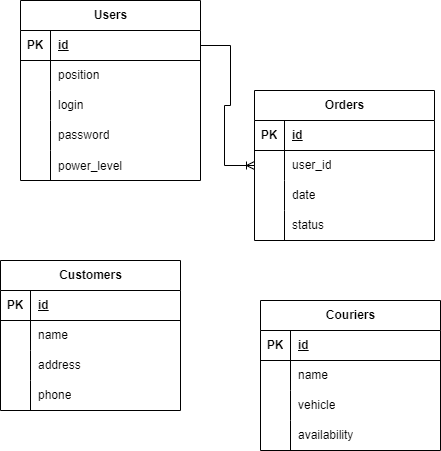

The diagram above was exported from draw.io. Its source (the exported page's mxGraphModel, read from the mxfile embedded in the PNG):
<mxGraphModel dx="1002" dy="575" grid="1" gridSize="10" guides="1" tooltips="1" connect="1" arrows="1" fold="1" page="1" pageScale="1" pageWidth="827" pageHeight="1169" math="0" shadow="0">
  <root>
    <mxCell id="0" />
    <mxCell id="1" parent="0" />
    <mxCell id="NKX-aGNyLGErM2ellPR2-1" value="Users" style="shape=table;startSize=30;container=1;collapsible=1;childLayout=tableLayout;fixedRows=1;rowLines=0;fontStyle=1;align=center;resizeLast=1;html=1;" vertex="1" parent="1">
      <mxGeometry x="90" y="370" width="180" height="180" as="geometry" />
    </mxCell>
    <mxCell id="NKX-aGNyLGErM2ellPR2-2" value="" style="shape=tableRow;horizontal=0;startSize=0;swimlaneHead=0;swimlaneBody=0;fillColor=none;collapsible=0;dropTarget=0;points=[[0,0.5],[1,0.5]];portConstraint=eastwest;top=0;left=0;right=0;bottom=1;" vertex="1" parent="NKX-aGNyLGErM2ellPR2-1">
      <mxGeometry y="30" width="180" height="30" as="geometry" />
    </mxCell>
    <mxCell id="NKX-aGNyLGErM2ellPR2-3" value="PK" style="shape=partialRectangle;connectable=0;fillColor=none;top=0;left=0;bottom=0;right=0;fontStyle=1;overflow=hidden;whiteSpace=wrap;html=1;" vertex="1" parent="NKX-aGNyLGErM2ellPR2-2">
      <mxGeometry width="30" height="30" as="geometry">
        <mxRectangle width="30" height="30" as="alternateBounds" />
      </mxGeometry>
    </mxCell>
    <mxCell id="NKX-aGNyLGErM2ellPR2-4" value="id" style="shape=partialRectangle;connectable=0;fillColor=none;top=0;left=0;bottom=0;right=0;align=left;spacingLeft=6;fontStyle=5;overflow=hidden;whiteSpace=wrap;html=1;" vertex="1" parent="NKX-aGNyLGErM2ellPR2-2">
      <mxGeometry x="30" width="150" height="30" as="geometry">
        <mxRectangle width="150" height="30" as="alternateBounds" />
      </mxGeometry>
    </mxCell>
    <mxCell id="NKX-aGNyLGErM2ellPR2-5" value="" style="shape=tableRow;horizontal=0;startSize=0;swimlaneHead=0;swimlaneBody=0;fillColor=none;collapsible=0;dropTarget=0;points=[[0,0.5],[1,0.5]];portConstraint=eastwest;top=0;left=0;right=0;bottom=0;" vertex="1" parent="NKX-aGNyLGErM2ellPR2-1">
      <mxGeometry y="60" width="180" height="30" as="geometry" />
    </mxCell>
    <mxCell id="NKX-aGNyLGErM2ellPR2-6" value="" style="shape=partialRectangle;connectable=0;fillColor=none;top=0;left=0;bottom=0;right=0;editable=1;overflow=hidden;whiteSpace=wrap;html=1;" vertex="1" parent="NKX-aGNyLGErM2ellPR2-5">
      <mxGeometry width="30" height="30" as="geometry">
        <mxRectangle width="30" height="30" as="alternateBounds" />
      </mxGeometry>
    </mxCell>
    <mxCell id="NKX-aGNyLGErM2ellPR2-7" value="position" style="shape=partialRectangle;connectable=0;fillColor=none;top=0;left=0;bottom=0;right=0;align=left;spacingLeft=6;overflow=hidden;whiteSpace=wrap;html=1;" vertex="1" parent="NKX-aGNyLGErM2ellPR2-5">
      <mxGeometry x="30" width="150" height="30" as="geometry">
        <mxRectangle width="150" height="30" as="alternateBounds" />
      </mxGeometry>
    </mxCell>
    <mxCell id="NKX-aGNyLGErM2ellPR2-8" value="" style="shape=tableRow;horizontal=0;startSize=0;swimlaneHead=0;swimlaneBody=0;fillColor=none;collapsible=0;dropTarget=0;points=[[0,0.5],[1,0.5]];portConstraint=eastwest;top=0;left=0;right=0;bottom=0;" vertex="1" parent="NKX-aGNyLGErM2ellPR2-1">
      <mxGeometry y="90" width="180" height="30" as="geometry" />
    </mxCell>
    <mxCell id="NKX-aGNyLGErM2ellPR2-9" value="" style="shape=partialRectangle;connectable=0;fillColor=none;top=0;left=0;bottom=0;right=0;editable=1;overflow=hidden;whiteSpace=wrap;html=1;" vertex="1" parent="NKX-aGNyLGErM2ellPR2-8">
      <mxGeometry width="30" height="30" as="geometry">
        <mxRectangle width="30" height="30" as="alternateBounds" />
      </mxGeometry>
    </mxCell>
    <mxCell id="NKX-aGNyLGErM2ellPR2-10" value="login&lt;span style=&quot;white-space: pre;&quot;&gt;&#09;&lt;/span&gt;" style="shape=partialRectangle;connectable=0;fillColor=none;top=0;left=0;bottom=0;right=0;align=left;spacingLeft=6;overflow=hidden;whiteSpace=wrap;html=1;" vertex="1" parent="NKX-aGNyLGErM2ellPR2-8">
      <mxGeometry x="30" width="150" height="30" as="geometry">
        <mxRectangle width="150" height="30" as="alternateBounds" />
      </mxGeometry>
    </mxCell>
    <mxCell id="NKX-aGNyLGErM2ellPR2-11" value="" style="shape=tableRow;horizontal=0;startSize=0;swimlaneHead=0;swimlaneBody=0;fillColor=none;collapsible=0;dropTarget=0;points=[[0,0.5],[1,0.5]];portConstraint=eastwest;top=0;left=0;right=0;bottom=0;" vertex="1" parent="NKX-aGNyLGErM2ellPR2-1">
      <mxGeometry y="120" width="180" height="30" as="geometry" />
    </mxCell>
    <mxCell id="NKX-aGNyLGErM2ellPR2-12" value="" style="shape=partialRectangle;connectable=0;fillColor=none;top=0;left=0;bottom=0;right=0;editable=1;overflow=hidden;whiteSpace=wrap;html=1;" vertex="1" parent="NKX-aGNyLGErM2ellPR2-11">
      <mxGeometry width="30" height="30" as="geometry">
        <mxRectangle width="30" height="30" as="alternateBounds" />
      </mxGeometry>
    </mxCell>
    <mxCell id="NKX-aGNyLGErM2ellPR2-13" value="password" style="shape=partialRectangle;connectable=0;fillColor=none;top=0;left=0;bottom=0;right=0;align=left;spacingLeft=6;overflow=hidden;whiteSpace=wrap;html=1;" vertex="1" parent="NKX-aGNyLGErM2ellPR2-11">
      <mxGeometry x="30" width="150" height="30" as="geometry">
        <mxRectangle width="150" height="30" as="alternateBounds" />
      </mxGeometry>
    </mxCell>
    <mxCell id="NKX-aGNyLGErM2ellPR2-14" value="" style="shape=tableRow;horizontal=0;startSize=0;swimlaneHead=0;swimlaneBody=0;fillColor=none;collapsible=0;dropTarget=0;points=[[0,0.5],[1,0.5]];portConstraint=eastwest;top=0;left=0;right=0;bottom=0;" vertex="1" parent="NKX-aGNyLGErM2ellPR2-1">
      <mxGeometry y="150" width="180" height="30" as="geometry" />
    </mxCell>
    <mxCell id="NKX-aGNyLGErM2ellPR2-15" value="" style="shape=partialRectangle;connectable=0;fillColor=none;top=0;left=0;bottom=0;right=0;editable=1;overflow=hidden;" vertex="1" parent="NKX-aGNyLGErM2ellPR2-14">
      <mxGeometry width="30" height="30" as="geometry">
        <mxRectangle width="30" height="30" as="alternateBounds" />
      </mxGeometry>
    </mxCell>
    <mxCell id="NKX-aGNyLGErM2ellPR2-16" value="power_level" style="shape=partialRectangle;connectable=0;fillColor=none;top=0;left=0;bottom=0;right=0;align=left;spacingLeft=6;overflow=hidden;" vertex="1" parent="NKX-aGNyLGErM2ellPR2-14">
      <mxGeometry x="30" width="150" height="30" as="geometry">
        <mxRectangle width="150" height="30" as="alternateBounds" />
      </mxGeometry>
    </mxCell>
    <mxCell id="NKX-aGNyLGErM2ellPR2-17" value="Orders" style="shape=table;startSize=30;container=1;collapsible=1;childLayout=tableLayout;fixedRows=1;rowLines=0;fontStyle=1;align=center;resizeLast=1;html=1;" vertex="1" parent="1">
      <mxGeometry x="324" y="460" width="180" height="150" as="geometry" />
    </mxCell>
    <mxCell id="NKX-aGNyLGErM2ellPR2-18" value="" style="shape=tableRow;horizontal=0;startSize=0;swimlaneHead=0;swimlaneBody=0;fillColor=none;collapsible=0;dropTarget=0;points=[[0,0.5],[1,0.5]];portConstraint=eastwest;top=0;left=0;right=0;bottom=1;" vertex="1" parent="NKX-aGNyLGErM2ellPR2-17">
      <mxGeometry y="30" width="180" height="30" as="geometry" />
    </mxCell>
    <mxCell id="NKX-aGNyLGErM2ellPR2-19" value="PK" style="shape=partialRectangle;connectable=0;fillColor=none;top=0;left=0;bottom=0;right=0;fontStyle=1;overflow=hidden;whiteSpace=wrap;html=1;" vertex="1" parent="NKX-aGNyLGErM2ellPR2-18">
      <mxGeometry width="30" height="30" as="geometry">
        <mxRectangle width="30" height="30" as="alternateBounds" />
      </mxGeometry>
    </mxCell>
    <mxCell id="NKX-aGNyLGErM2ellPR2-20" value="id" style="shape=partialRectangle;connectable=0;fillColor=none;top=0;left=0;bottom=0;right=0;align=left;spacingLeft=6;fontStyle=5;overflow=hidden;whiteSpace=wrap;html=1;" vertex="1" parent="NKX-aGNyLGErM2ellPR2-18">
      <mxGeometry x="30" width="150" height="30" as="geometry">
        <mxRectangle width="150" height="30" as="alternateBounds" />
      </mxGeometry>
    </mxCell>
    <mxCell id="NKX-aGNyLGErM2ellPR2-21" value="" style="shape=tableRow;horizontal=0;startSize=0;swimlaneHead=0;swimlaneBody=0;fillColor=none;collapsible=0;dropTarget=0;points=[[0,0.5],[1,0.5]];portConstraint=eastwest;top=0;left=0;right=0;bottom=0;" vertex="1" parent="NKX-aGNyLGErM2ellPR2-17">
      <mxGeometry y="60" width="180" height="30" as="geometry" />
    </mxCell>
    <mxCell id="NKX-aGNyLGErM2ellPR2-22" value="" style="shape=partialRectangle;connectable=0;fillColor=none;top=0;left=0;bottom=0;right=0;editable=1;overflow=hidden;whiteSpace=wrap;html=1;" vertex="1" parent="NKX-aGNyLGErM2ellPR2-21">
      <mxGeometry width="30" height="30" as="geometry">
        <mxRectangle width="30" height="30" as="alternateBounds" />
      </mxGeometry>
    </mxCell>
    <mxCell id="NKX-aGNyLGErM2ellPR2-23" value="user_id" style="shape=partialRectangle;connectable=0;fillColor=none;top=0;left=0;bottom=0;right=0;align=left;spacingLeft=6;overflow=hidden;whiteSpace=wrap;html=1;" vertex="1" parent="NKX-aGNyLGErM2ellPR2-21">
      <mxGeometry x="30" width="150" height="30" as="geometry">
        <mxRectangle width="150" height="30" as="alternateBounds" />
      </mxGeometry>
    </mxCell>
    <mxCell id="NKX-aGNyLGErM2ellPR2-24" value="" style="shape=tableRow;horizontal=0;startSize=0;swimlaneHead=0;swimlaneBody=0;fillColor=none;collapsible=0;dropTarget=0;points=[[0,0.5],[1,0.5]];portConstraint=eastwest;top=0;left=0;right=0;bottom=0;" vertex="1" parent="NKX-aGNyLGErM2ellPR2-17">
      <mxGeometry y="90" width="180" height="30" as="geometry" />
    </mxCell>
    <mxCell id="NKX-aGNyLGErM2ellPR2-25" value="" style="shape=partialRectangle;connectable=0;fillColor=none;top=0;left=0;bottom=0;right=0;editable=1;overflow=hidden;whiteSpace=wrap;html=1;" vertex="1" parent="NKX-aGNyLGErM2ellPR2-24">
      <mxGeometry width="30" height="30" as="geometry">
        <mxRectangle width="30" height="30" as="alternateBounds" />
      </mxGeometry>
    </mxCell>
    <mxCell id="NKX-aGNyLGErM2ellPR2-26" value="date" style="shape=partialRectangle;connectable=0;fillColor=none;top=0;left=0;bottom=0;right=0;align=left;spacingLeft=6;overflow=hidden;whiteSpace=wrap;html=1;" vertex="1" parent="NKX-aGNyLGErM2ellPR2-24">
      <mxGeometry x="30" width="150" height="30" as="geometry">
        <mxRectangle width="150" height="30" as="alternateBounds" />
      </mxGeometry>
    </mxCell>
    <mxCell id="NKX-aGNyLGErM2ellPR2-27" value="" style="shape=tableRow;horizontal=0;startSize=0;swimlaneHead=0;swimlaneBody=0;fillColor=none;collapsible=0;dropTarget=0;points=[[0,0.5],[1,0.5]];portConstraint=eastwest;top=0;left=0;right=0;bottom=0;" vertex="1" parent="NKX-aGNyLGErM2ellPR2-17">
      <mxGeometry y="120" width="180" height="30" as="geometry" />
    </mxCell>
    <mxCell id="NKX-aGNyLGErM2ellPR2-28" value="" style="shape=partialRectangle;connectable=0;fillColor=none;top=0;left=0;bottom=0;right=0;editable=1;overflow=hidden;whiteSpace=wrap;html=1;" vertex="1" parent="NKX-aGNyLGErM2ellPR2-27">
      <mxGeometry width="30" height="30" as="geometry">
        <mxRectangle width="30" height="30" as="alternateBounds" />
      </mxGeometry>
    </mxCell>
    <mxCell id="NKX-aGNyLGErM2ellPR2-29" value="status" style="shape=partialRectangle;connectable=0;fillColor=none;top=0;left=0;bottom=0;right=0;align=left;spacingLeft=6;overflow=hidden;whiteSpace=wrap;html=1;" vertex="1" parent="NKX-aGNyLGErM2ellPR2-27">
      <mxGeometry x="30" width="150" height="30" as="geometry">
        <mxRectangle width="150" height="30" as="alternateBounds" />
      </mxGeometry>
    </mxCell>
    <mxCell id="NKX-aGNyLGErM2ellPR2-30" value="Customers" style="shape=table;startSize=30;container=1;collapsible=1;childLayout=tableLayout;fixedRows=1;rowLines=0;fontStyle=1;align=center;resizeLast=1;html=1;" vertex="1" parent="1">
      <mxGeometry x="70" y="630" width="180" height="150" as="geometry" />
    </mxCell>
    <mxCell id="NKX-aGNyLGErM2ellPR2-31" value="" style="shape=tableRow;horizontal=0;startSize=0;swimlaneHead=0;swimlaneBody=0;fillColor=none;collapsible=0;dropTarget=0;points=[[0,0.5],[1,0.5]];portConstraint=eastwest;top=0;left=0;right=0;bottom=1;" vertex="1" parent="NKX-aGNyLGErM2ellPR2-30">
      <mxGeometry y="30" width="180" height="30" as="geometry" />
    </mxCell>
    <mxCell id="NKX-aGNyLGErM2ellPR2-32" value="PK" style="shape=partialRectangle;connectable=0;fillColor=none;top=0;left=0;bottom=0;right=0;fontStyle=1;overflow=hidden;whiteSpace=wrap;html=1;" vertex="1" parent="NKX-aGNyLGErM2ellPR2-31">
      <mxGeometry width="30" height="30" as="geometry">
        <mxRectangle width="30" height="30" as="alternateBounds" />
      </mxGeometry>
    </mxCell>
    <mxCell id="NKX-aGNyLGErM2ellPR2-33" value="id" style="shape=partialRectangle;connectable=0;fillColor=none;top=0;left=0;bottom=0;right=0;align=left;spacingLeft=6;fontStyle=5;overflow=hidden;whiteSpace=wrap;html=1;" vertex="1" parent="NKX-aGNyLGErM2ellPR2-31">
      <mxGeometry x="30" width="150" height="30" as="geometry">
        <mxRectangle width="150" height="30" as="alternateBounds" />
      </mxGeometry>
    </mxCell>
    <mxCell id="NKX-aGNyLGErM2ellPR2-34" value="" style="shape=tableRow;horizontal=0;startSize=0;swimlaneHead=0;swimlaneBody=0;fillColor=none;collapsible=0;dropTarget=0;points=[[0,0.5],[1,0.5]];portConstraint=eastwest;top=0;left=0;right=0;bottom=0;" vertex="1" parent="NKX-aGNyLGErM2ellPR2-30">
      <mxGeometry y="60" width="180" height="30" as="geometry" />
    </mxCell>
    <mxCell id="NKX-aGNyLGErM2ellPR2-35" value="" style="shape=partialRectangle;connectable=0;fillColor=none;top=0;left=0;bottom=0;right=0;editable=1;overflow=hidden;whiteSpace=wrap;html=1;" vertex="1" parent="NKX-aGNyLGErM2ellPR2-34">
      <mxGeometry width="30" height="30" as="geometry">
        <mxRectangle width="30" height="30" as="alternateBounds" />
      </mxGeometry>
    </mxCell>
    <mxCell id="NKX-aGNyLGErM2ellPR2-36" value="name&lt;span style=&quot;white-space: pre;&quot;&gt;&#09;&lt;/span&gt;" style="shape=partialRectangle;connectable=0;fillColor=none;top=0;left=0;bottom=0;right=0;align=left;spacingLeft=6;overflow=hidden;whiteSpace=wrap;html=1;" vertex="1" parent="NKX-aGNyLGErM2ellPR2-34">
      <mxGeometry x="30" width="150" height="30" as="geometry">
        <mxRectangle width="150" height="30" as="alternateBounds" />
      </mxGeometry>
    </mxCell>
    <mxCell id="NKX-aGNyLGErM2ellPR2-37" value="" style="shape=tableRow;horizontal=0;startSize=0;swimlaneHead=0;swimlaneBody=0;fillColor=none;collapsible=0;dropTarget=0;points=[[0,0.5],[1,0.5]];portConstraint=eastwest;top=0;left=0;right=0;bottom=0;" vertex="1" parent="NKX-aGNyLGErM2ellPR2-30">
      <mxGeometry y="90" width="180" height="30" as="geometry" />
    </mxCell>
    <mxCell id="NKX-aGNyLGErM2ellPR2-38" value="" style="shape=partialRectangle;connectable=0;fillColor=none;top=0;left=0;bottom=0;right=0;editable=1;overflow=hidden;whiteSpace=wrap;html=1;" vertex="1" parent="NKX-aGNyLGErM2ellPR2-37">
      <mxGeometry width="30" height="30" as="geometry">
        <mxRectangle width="30" height="30" as="alternateBounds" />
      </mxGeometry>
    </mxCell>
    <mxCell id="NKX-aGNyLGErM2ellPR2-39" value="address" style="shape=partialRectangle;connectable=0;fillColor=none;top=0;left=0;bottom=0;right=0;align=left;spacingLeft=6;overflow=hidden;whiteSpace=wrap;html=1;" vertex="1" parent="NKX-aGNyLGErM2ellPR2-37">
      <mxGeometry x="30" width="150" height="30" as="geometry">
        <mxRectangle width="150" height="30" as="alternateBounds" />
      </mxGeometry>
    </mxCell>
    <mxCell id="NKX-aGNyLGErM2ellPR2-40" value="" style="shape=tableRow;horizontal=0;startSize=0;swimlaneHead=0;swimlaneBody=0;fillColor=none;collapsible=0;dropTarget=0;points=[[0,0.5],[1,0.5]];portConstraint=eastwest;top=0;left=0;right=0;bottom=0;" vertex="1" parent="NKX-aGNyLGErM2ellPR2-30">
      <mxGeometry y="120" width="180" height="30" as="geometry" />
    </mxCell>
    <mxCell id="NKX-aGNyLGErM2ellPR2-41" value="" style="shape=partialRectangle;connectable=0;fillColor=none;top=0;left=0;bottom=0;right=0;editable=1;overflow=hidden;whiteSpace=wrap;html=1;" vertex="1" parent="NKX-aGNyLGErM2ellPR2-40">
      <mxGeometry width="30" height="30" as="geometry">
        <mxRectangle width="30" height="30" as="alternateBounds" />
      </mxGeometry>
    </mxCell>
    <mxCell id="NKX-aGNyLGErM2ellPR2-42" value="phone" style="shape=partialRectangle;connectable=0;fillColor=none;top=0;left=0;bottom=0;right=0;align=left;spacingLeft=6;overflow=hidden;whiteSpace=wrap;html=1;" vertex="1" parent="NKX-aGNyLGErM2ellPR2-40">
      <mxGeometry x="30" width="150" height="30" as="geometry">
        <mxRectangle width="150" height="30" as="alternateBounds" />
      </mxGeometry>
    </mxCell>
    <mxCell id="NKX-aGNyLGErM2ellPR2-43" value="Couriers" style="shape=table;startSize=30;container=1;collapsible=1;childLayout=tableLayout;fixedRows=1;rowLines=0;fontStyle=1;align=center;resizeLast=1;html=1;" vertex="1" parent="1">
      <mxGeometry x="330" y="670" width="180" height="150" as="geometry" />
    </mxCell>
    <mxCell id="NKX-aGNyLGErM2ellPR2-44" value="" style="shape=tableRow;horizontal=0;startSize=0;swimlaneHead=0;swimlaneBody=0;fillColor=none;collapsible=0;dropTarget=0;points=[[0,0.5],[1,0.5]];portConstraint=eastwest;top=0;left=0;right=0;bottom=1;" vertex="1" parent="NKX-aGNyLGErM2ellPR2-43">
      <mxGeometry y="30" width="180" height="30" as="geometry" />
    </mxCell>
    <mxCell id="NKX-aGNyLGErM2ellPR2-45" value="PK" style="shape=partialRectangle;connectable=0;fillColor=none;top=0;left=0;bottom=0;right=0;fontStyle=1;overflow=hidden;whiteSpace=wrap;html=1;" vertex="1" parent="NKX-aGNyLGErM2ellPR2-44">
      <mxGeometry width="30" height="30" as="geometry">
        <mxRectangle width="30" height="30" as="alternateBounds" />
      </mxGeometry>
    </mxCell>
    <mxCell id="NKX-aGNyLGErM2ellPR2-46" value="id" style="shape=partialRectangle;connectable=0;fillColor=none;top=0;left=0;bottom=0;right=0;align=left;spacingLeft=6;fontStyle=5;overflow=hidden;whiteSpace=wrap;html=1;" vertex="1" parent="NKX-aGNyLGErM2ellPR2-44">
      <mxGeometry x="30" width="150" height="30" as="geometry">
        <mxRectangle width="150" height="30" as="alternateBounds" />
      </mxGeometry>
    </mxCell>
    <mxCell id="NKX-aGNyLGErM2ellPR2-47" value="" style="shape=tableRow;horizontal=0;startSize=0;swimlaneHead=0;swimlaneBody=0;fillColor=none;collapsible=0;dropTarget=0;points=[[0,0.5],[1,0.5]];portConstraint=eastwest;top=0;left=0;right=0;bottom=0;" vertex="1" parent="NKX-aGNyLGErM2ellPR2-43">
      <mxGeometry y="60" width="180" height="30" as="geometry" />
    </mxCell>
    <mxCell id="NKX-aGNyLGErM2ellPR2-48" value="" style="shape=partialRectangle;connectable=0;fillColor=none;top=0;left=0;bottom=0;right=0;editable=1;overflow=hidden;whiteSpace=wrap;html=1;" vertex="1" parent="NKX-aGNyLGErM2ellPR2-47">
      <mxGeometry width="30" height="30" as="geometry">
        <mxRectangle width="30" height="30" as="alternateBounds" />
      </mxGeometry>
    </mxCell>
    <mxCell id="NKX-aGNyLGErM2ellPR2-49" value="name" style="shape=partialRectangle;connectable=0;fillColor=none;top=0;left=0;bottom=0;right=0;align=left;spacingLeft=6;overflow=hidden;whiteSpace=wrap;html=1;" vertex="1" parent="NKX-aGNyLGErM2ellPR2-47">
      <mxGeometry x="30" width="150" height="30" as="geometry">
        <mxRectangle width="150" height="30" as="alternateBounds" />
      </mxGeometry>
    </mxCell>
    <mxCell id="NKX-aGNyLGErM2ellPR2-50" value="" style="shape=tableRow;horizontal=0;startSize=0;swimlaneHead=0;swimlaneBody=0;fillColor=none;collapsible=0;dropTarget=0;points=[[0,0.5],[1,0.5]];portConstraint=eastwest;top=0;left=0;right=0;bottom=0;" vertex="1" parent="NKX-aGNyLGErM2ellPR2-43">
      <mxGeometry y="90" width="180" height="30" as="geometry" />
    </mxCell>
    <mxCell id="NKX-aGNyLGErM2ellPR2-51" value="" style="shape=partialRectangle;connectable=0;fillColor=none;top=0;left=0;bottom=0;right=0;editable=1;overflow=hidden;whiteSpace=wrap;html=1;" vertex="1" parent="NKX-aGNyLGErM2ellPR2-50">
      <mxGeometry width="30" height="30" as="geometry">
        <mxRectangle width="30" height="30" as="alternateBounds" />
      </mxGeometry>
    </mxCell>
    <mxCell id="NKX-aGNyLGErM2ellPR2-52" value="vehicle" style="shape=partialRectangle;connectable=0;fillColor=none;top=0;left=0;bottom=0;right=0;align=left;spacingLeft=6;overflow=hidden;whiteSpace=wrap;html=1;" vertex="1" parent="NKX-aGNyLGErM2ellPR2-50">
      <mxGeometry x="30" width="150" height="30" as="geometry">
        <mxRectangle width="150" height="30" as="alternateBounds" />
      </mxGeometry>
    </mxCell>
    <mxCell id="NKX-aGNyLGErM2ellPR2-53" value="" style="shape=tableRow;horizontal=0;startSize=0;swimlaneHead=0;swimlaneBody=0;fillColor=none;collapsible=0;dropTarget=0;points=[[0,0.5],[1,0.5]];portConstraint=eastwest;top=0;left=0;right=0;bottom=0;" vertex="1" parent="NKX-aGNyLGErM2ellPR2-43">
      <mxGeometry y="120" width="180" height="30" as="geometry" />
    </mxCell>
    <mxCell id="NKX-aGNyLGErM2ellPR2-54" value="" style="shape=partialRectangle;connectable=0;fillColor=none;top=0;left=0;bottom=0;right=0;editable=1;overflow=hidden;whiteSpace=wrap;html=1;" vertex="1" parent="NKX-aGNyLGErM2ellPR2-53">
      <mxGeometry width="30" height="30" as="geometry">
        <mxRectangle width="30" height="30" as="alternateBounds" />
      </mxGeometry>
    </mxCell>
    <mxCell id="NKX-aGNyLGErM2ellPR2-55" value="availability" style="shape=partialRectangle;connectable=0;fillColor=none;top=0;left=0;bottom=0;right=0;align=left;spacingLeft=6;overflow=hidden;whiteSpace=wrap;html=1;" vertex="1" parent="NKX-aGNyLGErM2ellPR2-53">
      <mxGeometry x="30" width="150" height="30" as="geometry">
        <mxRectangle width="150" height="30" as="alternateBounds" />
      </mxGeometry>
    </mxCell>
    <mxCell id="NKX-aGNyLGErM2ellPR2-56" value="" style="edgeStyle=entityRelationEdgeStyle;fontSize=12;html=1;endArrow=ERoneToMany;rounded=0;entryX=0;entryY=0.5;entryDx=0;entryDy=0;" edge="1" parent="1" source="NKX-aGNyLGErM2ellPR2-2" target="NKX-aGNyLGErM2ellPR2-21">
      <mxGeometry width="100" height="100" relative="1" as="geometry">
        <mxPoint x="200" y="690" as="sourcePoint" />
        <mxPoint x="300" y="590" as="targetPoint" />
      </mxGeometry>
    </mxCell>
  </root>
</mxGraphModel>